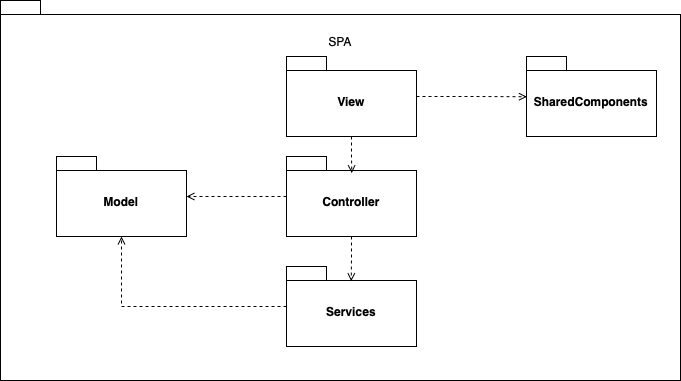

The diagram above was exported from draw.io. Its source (the exported page's mxGraphModel, read from the mxfile embedded in the PNG):
<mxGraphModel dx="1026" dy="692" grid="1" gridSize="10" guides="1" tooltips="1" connect="1" arrows="1" fold="1" page="1" pageScale="1" pageWidth="827" pageHeight="1169" math="0" shadow="0">
  <root>
    <mxCell id="0" />
    <mxCell id="1" parent="0" />
    <mxCell id="cqXt9_46D2ge-HC5jObn-50" value="" style="shape=folder;fontStyle=1;spacingTop=10;tabWidth=40;tabHeight=14;tabPosition=left;html=1;whiteSpace=wrap;" parent="1" vertex="1">
      <mxGeometry x="74" y="204" width="680" height="380" as="geometry" />
    </mxCell>
    <mxCell id="cqXt9_46D2ge-HC5jObn-51" value="SPA" style="text;html=1;align=center;verticalAlign=middle;whiteSpace=wrap;rounded=0;" parent="1" vertex="1">
      <mxGeometry x="384" y="230" width="60" height="30" as="geometry" />
    </mxCell>
    <mxCell id="cqXt9_46D2ge-HC5jObn-52" value="Model" style="shape=folder;fontStyle=1;spacingTop=10;tabWidth=40;tabHeight=14;tabPosition=left;html=1;whiteSpace=wrap;" parent="1" vertex="1">
      <mxGeometry x="130" y="360" width="130" height="80" as="geometry" />
    </mxCell>
    <mxCell id="cqXt9_46D2ge-HC5jObn-59" style="edgeStyle=orthogonalEdgeStyle;rounded=0;orthogonalLoop=1;jettySize=auto;html=1;dashed=1;endArrow=open;endFill=0;" parent="1" source="cqXt9_46D2ge-HC5jObn-53" target="cqXt9_46D2ge-HC5jObn-52" edge="1">
      <mxGeometry relative="1" as="geometry" />
    </mxCell>
    <mxCell id="cqXt9_46D2ge-HC5jObn-53" value="Controller" style="shape=folder;fontStyle=1;spacingTop=10;tabWidth=40;tabHeight=14;tabPosition=left;html=1;whiteSpace=wrap;" parent="1" vertex="1">
      <mxGeometry x="360" y="360" width="130" height="80" as="geometry" />
    </mxCell>
    <mxCell id="cqXt9_46D2ge-HC5jObn-54" value="Services" style="shape=folder;fontStyle=1;spacingTop=10;tabWidth=40;tabHeight=14;tabPosition=left;html=1;whiteSpace=wrap;" parent="1" vertex="1">
      <mxGeometry x="360" y="470" width="130" height="80" as="geometry" />
    </mxCell>
    <mxCell id="cqXt9_46D2ge-HC5jObn-55" value="View" style="shape=folder;fontStyle=1;spacingTop=10;tabWidth=40;tabHeight=14;tabPosition=left;html=1;whiteSpace=wrap;" parent="1" vertex="1">
      <mxGeometry x="360" y="260" width="130" height="80" as="geometry" />
    </mxCell>
    <mxCell id="cqXt9_46D2ge-HC5jObn-56" value="SharedComponents" style="shape=folder;fontStyle=1;spacingTop=10;tabWidth=40;tabHeight=14;tabPosition=left;html=1;whiteSpace=wrap;" parent="1" vertex="1">
      <mxGeometry x="600" y="260" width="130" height="80" as="geometry" />
    </mxCell>
    <mxCell id="cqXt9_46D2ge-HC5jObn-57" style="edgeStyle=orthogonalEdgeStyle;rounded=0;orthogonalLoop=1;jettySize=auto;html=1;entryX=0.5;entryY=1;entryDx=0;entryDy=0;entryPerimeter=0;dashed=1;endArrow=open;endFill=0;" parent="1" source="cqXt9_46D2ge-HC5jObn-54" target="cqXt9_46D2ge-HC5jObn-52" edge="1">
      <mxGeometry relative="1" as="geometry" />
    </mxCell>
    <mxCell id="cqXt9_46D2ge-HC5jObn-61" style="edgeStyle=orthogonalEdgeStyle;rounded=0;orthogonalLoop=1;jettySize=auto;html=1;entryX=0.498;entryY=0.183;entryDx=0;entryDy=0;entryPerimeter=0;dashed=1;endArrow=open;endFill=0;" parent="1" source="cqXt9_46D2ge-HC5jObn-53" target="cqXt9_46D2ge-HC5jObn-54" edge="1">
      <mxGeometry relative="1" as="geometry" />
    </mxCell>
    <mxCell id="cqXt9_46D2ge-HC5jObn-62" style="edgeStyle=orthogonalEdgeStyle;rounded=0;orthogonalLoop=1;jettySize=auto;html=1;entryX=0.502;entryY=0.208;entryDx=0;entryDy=0;entryPerimeter=0;dashed=1;endArrow=open;endFill=0;" parent="1" source="cqXt9_46D2ge-HC5jObn-55" target="cqXt9_46D2ge-HC5jObn-53" edge="1">
      <mxGeometry relative="1" as="geometry" />
    </mxCell>
    <mxCell id="cqXt9_46D2ge-HC5jObn-63" style="edgeStyle=orthogonalEdgeStyle;rounded=0;orthogonalLoop=1;jettySize=auto;html=1;entryX=0.003;entryY=0.503;entryDx=0;entryDy=0;entryPerimeter=0;dashed=1;endArrow=open;endFill=0;" parent="1" source="cqXt9_46D2ge-HC5jObn-55" target="cqXt9_46D2ge-HC5jObn-56" edge="1">
      <mxGeometry relative="1" as="geometry" />
    </mxCell>
  </root>
</mxGraphModel>